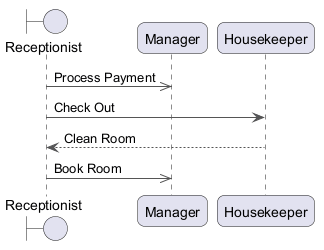

The diagram above was rendered by PlantUML. Its source (embedded in the PNG):
@startuml
skinparam backgroundColor #FFFFFF
skinparam roundCorner 15
skinparam ArrowColor #555555
boundary "Receptionist" as R
participant "Manager" as M
participant "Housekeeper" as H
R ->> M : Process Payment
R -> H : Check Out
H --> R : Clean Room
R ->> M : Book Room
@enduml